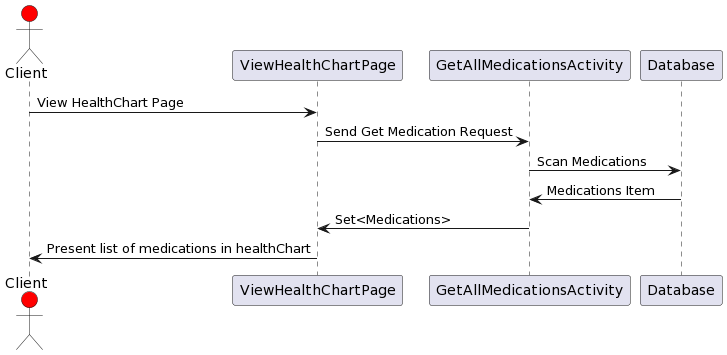

The diagram above was rendered by PlantUML. Its source (embedded in the PNG):
@startuml
actor Client #red
participant ViewHealthChartPage

 

Client->ViewHealthChartPage: View HealthChart Page
ViewHealthChartPage->GetAllMedicationsActivity: Send Get Medication Request
GetAllMedicationsActivity->Database: Scan Medications

Database->GetAllMedicationsActivity: Medications Item
GetAllMedicationsActivity -> ViewHealthChartPage: Set<Medications>
Client<-ViewHealthChartPage: Present list of medications in healthChart
@enduml